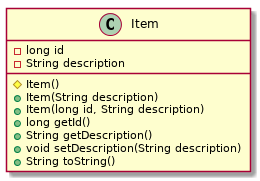

The diagram above was rendered by PlantUML. Its source (embedded in the PNG):
@startuml
class Item {
  -long id
	-String description
  #Item()
  +Item(String description)
  +Item(long id, String description)
  +long getId()
  +String getDescription()
  +void setDescription(String description)
  +String toString()
}
@enduml